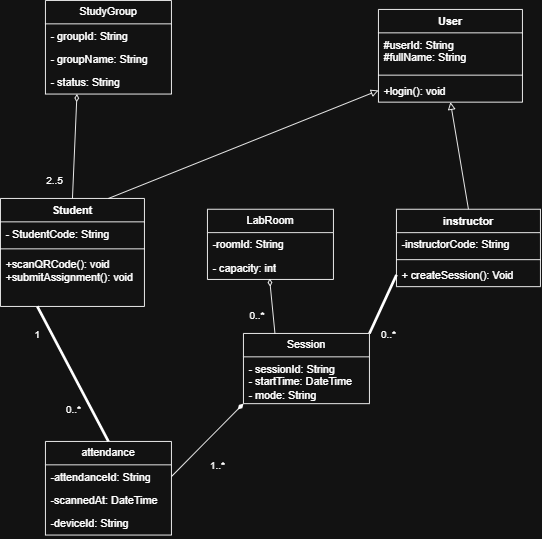

The diagram above was exported from draw.io. Its source (the exported page's mxGraphModel, read from the mxfile embedded in the PNG):
<mxGraphModel dx="1406" dy="780" grid="1" gridSize="10" guides="1" tooltips="1" connect="1" arrows="1" fold="1" page="1" pageScale="1" pageWidth="850" pageHeight="1100" math="0" shadow="0">
  <root>
    <mxCell id="0" />
    <mxCell id="1" parent="0" />
    <mxCell id="vPCQVAHJ8UCY_Z1z6EGo-9" parent="1" style="swimlane;fontStyle=1;align=center;verticalAlign=top;childLayout=stackLayout;horizontal=1;startSize=26;horizontalStack=0;resizeParent=1;resizeParentMax=0;resizeLast=0;collapsible=1;marginBottom=0;whiteSpace=wrap;html=1;" value="User" vertex="1">
      <mxGeometry height="103" width="160" x="560" y="140" as="geometry" />
    </mxCell>
    <mxCell id="vPCQVAHJ8UCY_Z1z6EGo-10" parent="vPCQVAHJ8UCY_Z1z6EGo-9" style="text;strokeColor=none;fillColor=none;align=left;verticalAlign=top;spacingLeft=4;spacingRight=4;overflow=hidden;rotatable=0;points=[[0,0.5],[1,0.5]];portConstraint=eastwest;whiteSpace=wrap;html=1;" value="#userId: String&amp;nbsp;&lt;div&gt;#fullName: String&lt;/div&gt;" vertex="1">
      <mxGeometry height="43" width="160" y="26" as="geometry" />
    </mxCell>
    <mxCell id="vPCQVAHJ8UCY_Z1z6EGo-11" parent="vPCQVAHJ8UCY_Z1z6EGo-9" style="line;strokeWidth=1;fillColor=none;align=left;verticalAlign=middle;spacingTop=-1;spacingLeft=3;spacingRight=3;rotatable=0;labelPosition=right;points=[];portConstraint=eastwest;strokeColor=inherit;" value="" vertex="1">
      <mxGeometry height="8" width="160" y="69" as="geometry" />
    </mxCell>
    <mxCell id="vPCQVAHJ8UCY_Z1z6EGo-12" parent="vPCQVAHJ8UCY_Z1z6EGo-9" style="text;strokeColor=none;fillColor=none;align=left;verticalAlign=top;spacingLeft=4;spacingRight=4;overflow=hidden;rotatable=0;points=[[0,0.5],[1,0.5]];portConstraint=eastwest;whiteSpace=wrap;html=1;" value="+login(): void" vertex="1">
      <mxGeometry height="26" width="160" y="77" as="geometry" />
    </mxCell>
    <mxCell id="vPCQVAHJ8UCY_Z1z6EGo-17" parent="1" style="swimlane;fontStyle=1;align=center;verticalAlign=top;childLayout=stackLayout;horizontal=1;startSize=26;horizontalStack=0;resizeParent=1;resizeParentMax=0;resizeLast=0;collapsible=1;marginBottom=0;whiteSpace=wrap;html=1;" value="Student" vertex="1">
      <mxGeometry height="120" width="160" x="140" y="350" as="geometry" />
    </mxCell>
    <mxCell id="vPCQVAHJ8UCY_Z1z6EGo-18" parent="vPCQVAHJ8UCY_Z1z6EGo-17" style="text;strokeColor=none;fillColor=none;align=left;verticalAlign=top;spacingLeft=4;spacingRight=4;overflow=hidden;rotatable=0;points=[[0,0.5],[1,0.5]];portConstraint=eastwest;whiteSpace=wrap;html=1;" value="- StudentCode: String" vertex="1">
      <mxGeometry height="26" width="160" y="26" as="geometry" />
    </mxCell>
    <mxCell id="vPCQVAHJ8UCY_Z1z6EGo-19" parent="vPCQVAHJ8UCY_Z1z6EGo-17" style="line;strokeWidth=1;fillColor=none;align=left;verticalAlign=middle;spacingTop=-1;spacingLeft=3;spacingRight=3;rotatable=0;labelPosition=right;points=[];portConstraint=eastwest;strokeColor=inherit;" value="" vertex="1">
      <mxGeometry height="8" width="160" y="52" as="geometry" />
    </mxCell>
    <mxCell id="vPCQVAHJ8UCY_Z1z6EGo-20" parent="vPCQVAHJ8UCY_Z1z6EGo-17" style="text;strokeColor=none;fillColor=none;align=left;verticalAlign=top;spacingLeft=4;spacingRight=4;overflow=hidden;rotatable=0;points=[[0,0.5],[1,0.5]];portConstraint=eastwest;whiteSpace=wrap;html=1;" value="+scanQRCode(): void&lt;div&gt;+submitAssignment(): void&lt;/div&gt;" vertex="1">
      <mxGeometry height="60" width="160" y="60" as="geometry" />
    </mxCell>
    <mxCell id="vPCQVAHJ8UCY_Z1z6EGo-21" parent="1" style="swimlane;fontStyle=1;align=center;verticalAlign=top;childLayout=stackLayout;horizontal=1;startSize=26;horizontalStack=0;resizeParent=1;resizeParentMax=0;resizeLast=0;collapsible=1;marginBottom=0;whiteSpace=wrap;html=1;" value="instructor" vertex="1">
      <mxGeometry height="86" width="160" x="580" y="362" as="geometry" />
    </mxCell>
    <mxCell id="vPCQVAHJ8UCY_Z1z6EGo-22" parent="vPCQVAHJ8UCY_Z1z6EGo-21" style="text;strokeColor=none;fillColor=none;align=left;verticalAlign=top;spacingLeft=4;spacingRight=4;overflow=hidden;rotatable=0;points=[[0,0.5],[1,0.5]];portConstraint=eastwest;whiteSpace=wrap;html=1;" value="-instructorCode: String" vertex="1">
      <mxGeometry height="26" width="160" y="26" as="geometry" />
    </mxCell>
    <mxCell id="vPCQVAHJ8UCY_Z1z6EGo-23" parent="vPCQVAHJ8UCY_Z1z6EGo-21" style="line;strokeWidth=1;fillColor=none;align=left;verticalAlign=middle;spacingTop=-1;spacingLeft=3;spacingRight=3;rotatable=0;labelPosition=right;points=[];portConstraint=eastwest;strokeColor=inherit;" value="" vertex="1">
      <mxGeometry height="8" width="160" y="52" as="geometry" />
    </mxCell>
    <mxCell id="vPCQVAHJ8UCY_Z1z6EGo-24" parent="vPCQVAHJ8UCY_Z1z6EGo-21" style="text;strokeColor=none;fillColor=none;align=left;verticalAlign=top;spacingLeft=4;spacingRight=4;overflow=hidden;rotatable=0;points=[[0,0.5],[1,0.5]];portConstraint=eastwest;whiteSpace=wrap;html=1;" value="+ createSession(): Void" vertex="1">
      <mxGeometry height="26" width="160" y="60" as="geometry" />
    </mxCell>
    <mxCell id="vPCQVAHJ8UCY_Z1z6EGo-29" parent="1" style="swimlane;fontStyle=0;childLayout=stackLayout;horizontal=1;startSize=26;fillColor=none;horizontalStack=0;resizeParent=1;resizeParentMax=0;resizeLast=0;collapsible=1;marginBottom=0;whiteSpace=wrap;html=1;" value="StudyGroup" vertex="1">
      <mxGeometry height="104" width="140" x="190" y="130" as="geometry" />
    </mxCell>
    <mxCell id="vPCQVAHJ8UCY_Z1z6EGo-30" parent="vPCQVAHJ8UCY_Z1z6EGo-29" style="text;strokeColor=none;fillColor=none;align=left;verticalAlign=top;spacingLeft=4;spacingRight=4;overflow=hidden;rotatable=0;points=[[0,0.5],[1,0.5]];portConstraint=eastwest;whiteSpace=wrap;html=1;" value="- groupId: String" vertex="1">
      <mxGeometry height="26" width="140" y="26" as="geometry" />
    </mxCell>
    <mxCell id="vPCQVAHJ8UCY_Z1z6EGo-31" parent="vPCQVAHJ8UCY_Z1z6EGo-29" style="text;strokeColor=none;fillColor=none;align=left;verticalAlign=top;spacingLeft=4;spacingRight=4;overflow=hidden;rotatable=0;points=[[0,0.5],[1,0.5]];portConstraint=eastwest;whiteSpace=wrap;html=1;" value="- groupName: String" vertex="1">
      <mxGeometry height="26" width="140" y="52" as="geometry" />
    </mxCell>
    <mxCell id="vPCQVAHJ8UCY_Z1z6EGo-32" parent="vPCQVAHJ8UCY_Z1z6EGo-29" style="text;strokeColor=none;fillColor=none;align=left;verticalAlign=top;spacingLeft=4;spacingRight=4;overflow=hidden;rotatable=0;points=[[0,0.5],[1,0.5]];portConstraint=eastwest;whiteSpace=wrap;html=1;" value="- status: String" vertex="1">
      <mxGeometry height="26" width="140" y="78" as="geometry" />
    </mxCell>
    <mxCell id="vPCQVAHJ8UCY_Z1z6EGo-33" parent="1" style="swimlane;fontStyle=0;childLayout=stackLayout;horizontal=1;startSize=26;fillColor=none;horizontalStack=0;resizeParent=1;resizeParentMax=0;resizeLast=0;collapsible=1;marginBottom=0;whiteSpace=wrap;html=1;" value="LabRoom" vertex="1">
      <mxGeometry height="78" width="140" x="370" y="362" as="geometry" />
    </mxCell>
    <mxCell id="vPCQVAHJ8UCY_Z1z6EGo-34" parent="vPCQVAHJ8UCY_Z1z6EGo-33" style="text;strokeColor=none;fillColor=none;align=left;verticalAlign=top;spacingLeft=4;spacingRight=4;overflow=hidden;rotatable=0;points=[[0,0.5],[1,0.5]];portConstraint=eastwest;whiteSpace=wrap;html=1;" value="-roomId: String" vertex="1">
      <mxGeometry height="26" width="140" y="26" as="geometry" />
    </mxCell>
    <mxCell id="vPCQVAHJ8UCY_Z1z6EGo-35" parent="vPCQVAHJ8UCY_Z1z6EGo-33" style="text;strokeColor=none;fillColor=none;align=left;verticalAlign=top;spacingLeft=4;spacingRight=4;overflow=hidden;rotatable=0;points=[[0,0.5],[1,0.5]];portConstraint=eastwest;whiteSpace=wrap;html=1;" value="- capacity: int" vertex="1">
      <mxGeometry height="26" width="140" y="52" as="geometry" />
    </mxCell>
    <mxCell id="vPCQVAHJ8UCY_Z1z6EGo-37" parent="1" style="swimlane;fontStyle=0;childLayout=stackLayout;horizontal=1;startSize=26;fillColor=none;horizontalStack=0;resizeParent=1;resizeParentMax=0;resizeLast=0;collapsible=1;marginBottom=0;whiteSpace=wrap;html=1;" value="Session" vertex="1">
      <mxGeometry height="78" width="140" x="410" y="500" as="geometry" />
    </mxCell>
    <mxCell id="vPCQVAHJ8UCY_Z1z6EGo-39" parent="vPCQVAHJ8UCY_Z1z6EGo-37" style="text;strokeColor=none;fillColor=none;align=left;verticalAlign=top;spacingLeft=4;spacingRight=4;overflow=hidden;rotatable=0;points=[[0,0.5],[1,0.5]];portConstraint=eastwest;whiteSpace=wrap;html=1;" value="- sessionId: String&lt;div&gt;- startTime: DateTime&amp;nbsp;&lt;/div&gt;&lt;div&gt;- mode: String&lt;/div&gt;" vertex="1">
      <mxGeometry height="52" width="140" y="26" as="geometry" />
    </mxCell>
    <mxCell id="vPCQVAHJ8UCY_Z1z6EGo-41" parent="1" style="swimlane;fontStyle=0;childLayout=stackLayout;horizontal=1;startSize=26;fillColor=none;horizontalStack=0;resizeParent=1;resizeParentMax=0;resizeLast=0;collapsible=1;marginBottom=0;whiteSpace=wrap;html=1;" value="attendance" vertex="1">
      <mxGeometry height="104" width="140" x="190" y="620" as="geometry" />
    </mxCell>
    <mxCell id="vPCQVAHJ8UCY_Z1z6EGo-42" parent="vPCQVAHJ8UCY_Z1z6EGo-41" style="text;strokeColor=none;fillColor=none;align=left;verticalAlign=top;spacingLeft=4;spacingRight=4;overflow=hidden;rotatable=0;points=[[0,0.5],[1,0.5]];portConstraint=eastwest;whiteSpace=wrap;html=1;" value="-attendanceId: String" vertex="1">
      <mxGeometry height="26" width="140" y="26" as="geometry" />
    </mxCell>
    <mxCell id="vPCQVAHJ8UCY_Z1z6EGo-43" parent="vPCQVAHJ8UCY_Z1z6EGo-41" style="text;strokeColor=none;fillColor=none;align=left;verticalAlign=top;spacingLeft=4;spacingRight=4;overflow=hidden;rotatable=0;points=[[0,0.5],[1,0.5]];portConstraint=eastwest;whiteSpace=wrap;html=1;" value="-scannedAt: DateTime&amp;nbsp;" vertex="1">
      <mxGeometry height="26" width="140" y="52" as="geometry" />
    </mxCell>
    <mxCell id="vPCQVAHJ8UCY_Z1z6EGo-44" parent="vPCQVAHJ8UCY_Z1z6EGo-41" style="text;strokeColor=none;fillColor=none;align=left;verticalAlign=top;spacingLeft=4;spacingRight=4;overflow=hidden;rotatable=0;points=[[0,0.5],[1,0.5]];portConstraint=eastwest;whiteSpace=wrap;html=1;" value="-deviceId: String" vertex="1">
      <mxGeometry height="26" width="140" y="78" as="geometry" />
    </mxCell>
    <mxCell id="vPCQVAHJ8UCY_Z1z6EGo-45" edge="1" parent="1" source="vPCQVAHJ8UCY_Z1z6EGo-17" style="html=1;verticalAlign=bottom;labelBackgroundColor=none;endArrow=diamondThin;endFill=0;rounded=0;exitX=0.5;exitY=0;exitDx=0;exitDy=0;entryX=0.25;entryY=1;entryDx=0;entryDy=0;" target="vPCQVAHJ8UCY_Z1z6EGo-29" value="">
      <mxGeometry relative="1" width="160" as="geometry">
        <mxPoint x="330" y="330" as="sourcePoint" />
        <mxPoint x="490" y="330" as="targetPoint" />
      </mxGeometry>
    </mxCell>
    <mxCell id="vPCQVAHJ8UCY_Z1z6EGo-52" connectable="0" parent="vPCQVAHJ8UCY_Z1z6EGo-45" style="edgeLabel;html=1;align=center;verticalAlign=middle;resizable=0;points=[];" value="2..5" vertex="1">
      <mxGeometry relative="1" x="-0.6371" y="-1" as="geometry">
        <mxPoint x="-22" as="offset" />
      </mxGeometry>
    </mxCell>
    <mxCell id="vPCQVAHJ8UCY_Z1z6EGo-46" edge="1" parent="1" source="vPCQVAHJ8UCY_Z1z6EGo-17" style="html=1;verticalAlign=bottom;labelBackgroundColor=none;endArrow=block;endFill=0;rounded=0;exitX=0.75;exitY=0;exitDx=0;exitDy=0;entryX=0;entryY=0.5;entryDx=0;entryDy=0;" target="vPCQVAHJ8UCY_Z1z6EGo-12" value="">
      <mxGeometry relative="1" width="160" as="geometry">
        <mxPoint x="390" y="336" as="sourcePoint" />
        <mxPoint x="395" y="220" as="targetPoint" />
      </mxGeometry>
    </mxCell>
    <mxCell id="vPCQVAHJ8UCY_Z1z6EGo-47" edge="1" parent="1" source="vPCQVAHJ8UCY_Z1z6EGo-21" style="html=1;verticalAlign=bottom;labelBackgroundColor=none;endArrow=block;endFill=0;rounded=0;exitX=0.5;exitY=0;exitDx=0;exitDy=0;entryX=0.5;entryY=1;entryDx=0;entryDy=0;" target="vPCQVAHJ8UCY_Z1z6EGo-9" value="">
      <mxGeometry relative="1" width="160" as="geometry">
        <mxPoint x="270" y="360" as="sourcePoint" />
        <mxPoint x="570" y="240" as="targetPoint" />
      </mxGeometry>
    </mxCell>
    <mxCell id="vPCQVAHJ8UCY_Z1z6EGo-48" edge="1" parent="1" source="vPCQVAHJ8UCY_Z1z6EGo-41" style="endArrow=none;startArrow=none;endFill=0;startFill=0;endSize=8;html=1;verticalAlign=bottom;labelBackgroundColor=none;strokeWidth=3;rounded=0;exitX=0.5;exitY=0;exitDx=0;exitDy=0;entryX=0.256;entryY=1;entryDx=0;entryDy=0;entryPerimeter=0;" target="vPCQVAHJ8UCY_Z1z6EGo-20" value="">
      <mxGeometry relative="1" width="160" as="geometry">
        <mxPoint x="360" y="500" as="sourcePoint" />
        <mxPoint x="520" y="500" as="targetPoint" />
      </mxGeometry>
    </mxCell>
    <mxCell id="vPCQVAHJ8UCY_Z1z6EGo-53" connectable="0" parent="vPCQVAHJ8UCY_Z1z6EGo-48" style="edgeLabel;html=1;align=center;verticalAlign=middle;resizable=0;points=[];" value="1" vertex="1">
      <mxGeometry relative="1" x="0.641" as="geometry">
        <mxPoint x="-15" y="3" as="offset" />
      </mxGeometry>
    </mxCell>
    <mxCell id="vPCQVAHJ8UCY_Z1z6EGo-54" connectable="0" parent="vPCQVAHJ8UCY_Z1z6EGo-48" style="edgeLabel;html=1;align=center;verticalAlign=middle;resizable=0;points=[];" value="0..*" vertex="1">
      <mxGeometry relative="1" x="-0.5193" y="2" as="geometry">
        <mxPoint x="-19" as="offset" />
      </mxGeometry>
    </mxCell>
    <mxCell id="vPCQVAHJ8UCY_Z1z6EGo-49" edge="1" parent="1" source="vPCQVAHJ8UCY_Z1z6EGo-42" style="html=1;verticalAlign=bottom;labelBackgroundColor=none;endArrow=diamondThin;endFill=1;rounded=0;exitX=1;exitY=0.5;exitDx=0;exitDy=0;entryX=0;entryY=1;entryDx=0;entryDy=0;" target="vPCQVAHJ8UCY_Z1z6EGo-37" value="">
      <mxGeometry relative="1" width="160" as="geometry">
        <mxPoint x="500" y="739" as="sourcePoint" />
        <mxPoint x="380" y="570" as="targetPoint" />
      </mxGeometry>
    </mxCell>
    <mxCell id="vPCQVAHJ8UCY_Z1z6EGo-55" connectable="0" parent="vPCQVAHJ8UCY_Z1z6EGo-49" style="edgeLabel;html=1;align=center;verticalAlign=middle;resizable=0;points=[];" value="1..*" vertex="1">
      <mxGeometry relative="1" x="-0.4536" y="-2" as="geometry">
        <mxPoint x="27" y="8" as="offset" />
      </mxGeometry>
    </mxCell>
    <mxCell id="vPCQVAHJ8UCY_Z1z6EGo-50" edge="1" parent="1" source="vPCQVAHJ8UCY_Z1z6EGo-24" style="endArrow=none;startArrow=none;endFill=0;startFill=0;endSize=8;html=1;verticalAlign=bottom;labelBackgroundColor=none;strokeWidth=3;rounded=0;exitX=0;exitY=0.5;exitDx=0;exitDy=0;entryX=1;entryY=0;entryDx=0;entryDy=0;" target="vPCQVAHJ8UCY_Z1z6EGo-37" value="">
      <mxGeometry relative="1" width="160" as="geometry">
        <mxPoint x="689" y="728" as="sourcePoint" />
        <mxPoint x="610" y="578" as="targetPoint" />
      </mxGeometry>
    </mxCell>
    <mxCell id="vPCQVAHJ8UCY_Z1z6EGo-57" connectable="0" parent="vPCQVAHJ8UCY_Z1z6EGo-50" style="edgeLabel;html=1;align=center;verticalAlign=middle;resizable=0;points=[];" value="0..*" vertex="1">
      <mxGeometry relative="1" x="0.5512" y="1" as="geometry">
        <mxPoint x="13" y="14" as="offset" />
      </mxGeometry>
    </mxCell>
    <mxCell id="vPCQVAHJ8UCY_Z1z6EGo-51" edge="1" parent="1" source="vPCQVAHJ8UCY_Z1z6EGo-37" style="html=1;verticalAlign=bottom;labelBackgroundColor=none;endArrow=diamondThin;endFill=0;rounded=0;exitX=0.25;exitY=0;exitDx=0;exitDy=0;entryX=0.493;entryY=0.962;entryDx=0;entryDy=0;entryPerimeter=0;" target="vPCQVAHJ8UCY_Z1z6EGo-35" value="">
      <mxGeometry relative="1" width="160" as="geometry">
        <mxPoint x="290" y="561" as="sourcePoint" />
        <mxPoint x="445" y="450" as="targetPoint" />
      </mxGeometry>
    </mxCell>
    <mxCell id="vPCQVAHJ8UCY_Z1z6EGo-56" connectable="0" parent="vPCQVAHJ8UCY_Z1z6EGo-51" style="edgeLabel;html=1;align=center;verticalAlign=middle;resizable=0;points=[];" value="0..*" vertex="1">
      <mxGeometry relative="1" x="-0.3083" y="1" as="geometry">
        <mxPoint x="-17" as="offset" />
      </mxGeometry>
    </mxCell>
  </root>
</mxGraphModel>